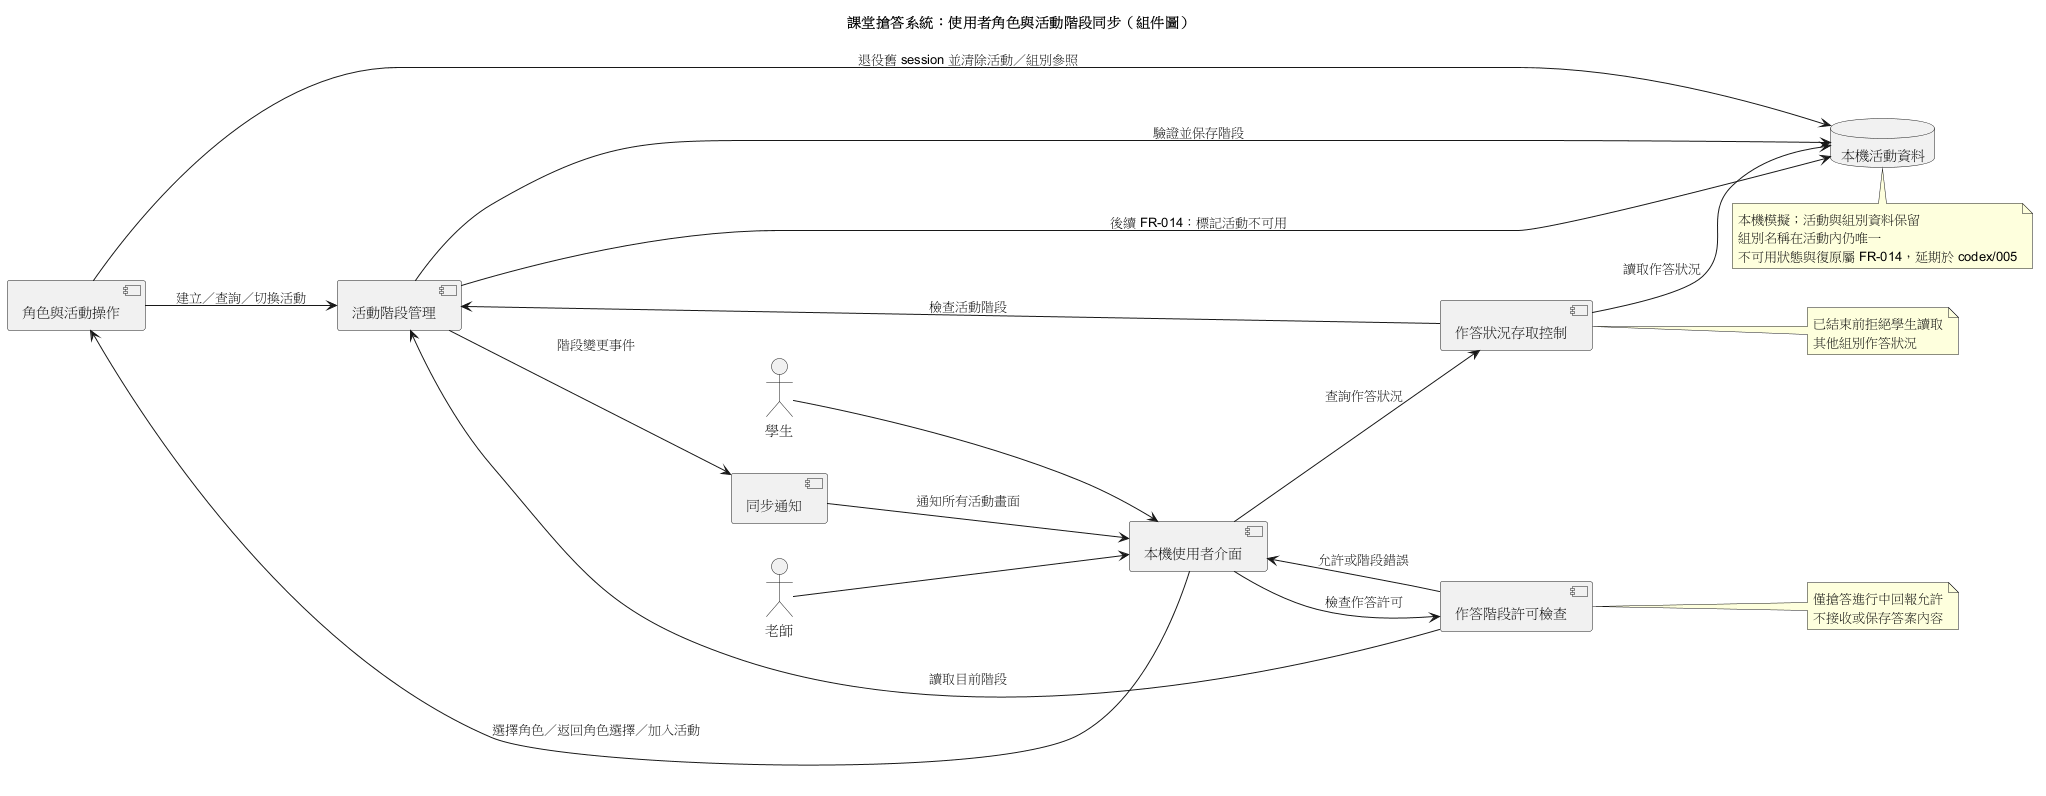

The diagram above was rendered by PlantUML. Its source (embedded in the PNG):
@startuml
title 課堂搶答系統：使用者角色與活動階段同步（組件圖）
left to right direction
actor 老師
actor 學生
component "本機使用者介面" as UI
component "角色與活動操作" as Roles
component "活動階段管理" as Stage
component "同步通知" as Sync
component "作答階段許可檢查" as AnswerGuard
component "作答狀況存取控制" as AnswerView
database "本機活動資料" as Store

老師 --> UI
學生 --> UI
UI --> Roles : 選擇角色／返回角色選擇／加入活動
Roles --> Stage : 建立／查詢／切換活動
Stage --> Store : 驗證並保存階段
Stage --> Sync : 階段變更事件
Sync --> UI : 通知所有活動畫面
Roles --> Store : 退役舊 session 並清除活動／組別參照
Stage --> Store : 後續 FR-014：標記活動不可用
UI --> AnswerView : 查詢作答狀況
AnswerView --> Stage : 檢查活動階段
AnswerView --> Store : 讀取作答狀況
UI --> AnswerGuard : 檢查作答許可
AnswerGuard --> Stage : 讀取目前階段
AnswerGuard --> UI : 允許或階段錯誤
note right of AnswerGuard
  僅搶答進行中回報允許
  不接收或保存答案內容
end note
note right of AnswerView
  已結束前拒絕學生讀取
  其他組別作答狀況
end note
note bottom of Store
  本機模擬；活動與組別資料保留
  組別名稱在活動內仍唯一
  不可用狀態與復原屬 FR-014，延期於 codex/005
end note
@enduml